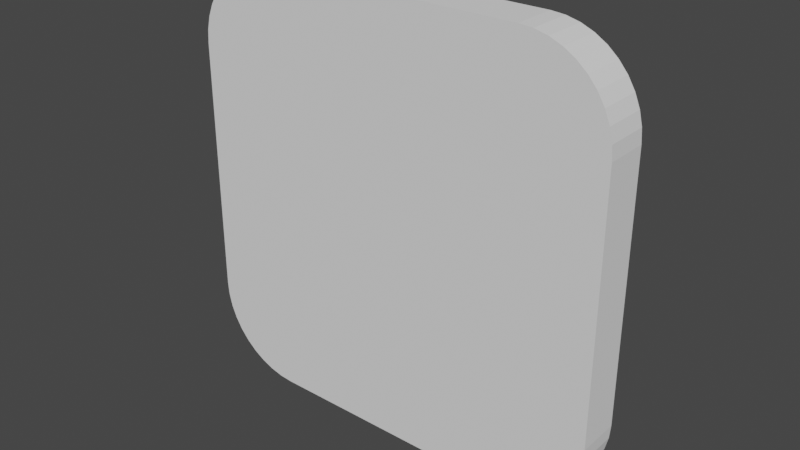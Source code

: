 # Source: tiles_sample.blend  (saved by Blender 3.3.6; exported with 4.5.12 LTS)
import bpy
from mathutils import Matrix  # noqa: F401  (used for matrix-valued properties, if any)

bpy.ops.wm.read_factory_settings(use_empty=True)
scene = bpy.context.scene
scene.name = 'Scene'

# ---- collections
col_collection = bpy.data.collections.new('Collection'); scene.collection.children.link(col_collection)

# ---- world
world_world = bpy.data.worlds.new('World'); scene.world = world_world
world_world.use_nodes = True; world_world.node_tree.nodes.clear()
_N = world_world.node_tree.nodes; _L = world_world.node_tree.links
n0 = _N.new('ShaderNodeOutputWorld'); n0.name = 'World Output'; n0.location = (300, 300)
n1 = _N.new('ShaderNodeBackground'); n1.name = 'Background'; n1.location = (10, 300)
n1.inputs[0].default_value = (0.05088, 0.05088, 0.05088, 1.0)
_L.new(n1.outputs[0], n0.inputs[0])
n0.is_active_output = True
world_world.color = (0.05088, 0.05088, 0.05088)
world_world.use_sun_shadow = False
world_world.sun_shadow_jitter_overblur = 0.0

# ---- meshes
me_cube_001 = bpy.data.meshes.new('Cube.001')
me_cube_001.from_pydata([(-0.5, 0.0, -0.3), (-0.3, 0.0, -0.5), (-0.4975, 0.0, -0.3313), (-0.4902, 0.0, -0.3618), (-0.4782, 0.0, -0.3908), (-0.4618, 0.0, -0.4176), (-0.4414, 0.0, -0.4414), (-0.4176, 0.0, -0.4618), (-0.3908, 0.0, -0.4782), (-0.3618, 0.0, -0.4902), (-0.3313, 0.0, -0.4975), (-0.3, 0.0, 0.5), (-0.5, 0.0, 0.3), (-0.3313, 0.0, 0.4975), (-0.3618, 0.0, 0.4902), (-0.3908, 0.0, 0.4782), (-0.4176, 0.0, 0.4618), (-0.4414, 0.0, 0.4414), (-0.4618, 0.0, 0.4176), (-0.4782, 0.0, 0.3908), (-0.4902, 0.0, 0.3618), (-0.4975, 0.0, 0.3313), (-0.3, 0.1, -0.5), (-0.5, 0.1, -0.3), (-0.3313, 0.1, -0.4975), (-0.3618, 0.1, -0.4902), (-0.3908, 0.1, -0.4782), (-0.4176, 0.1, -0.4618), (-0.4414, 0.1, -0.4414), (-0.4618, 0.1, -0.4176), (-0.4782, 0.1, -0.3908), (-0.4902, 0.1, -0.3618), (-0.4975, 0.1, -0.3313), (-0.5, 0.1, 0.3), (-0.3, 0.1, 0.5), (-0.4975, 0.1, 0.3313), (-0.4902, 0.1, 0.3618), (-0.4782, 0.1, 0.3908), (-0.4618, 0.1, 0.4176), (-0.4414, 0.1, 0.4414), (-0.4176, 0.1, 0.4618), (-0.3908, 0.1, 0.4782), (-0.3618, 0.1, 0.4902), (-0.3313, 0.1, 0.4975), (0.3, 0.0, -0.5), (0.5, 0.0, -0.3), (0.3313, 0.0, -0.4975), (0.3618, 0.0, -0.4902), (0.3908, 0.0, -0.4782), (0.4176, 0.0, -0.4618), (0.4414, 0.0, -0.4414), (0.4618, 0.0, -0.4176), (0.4782, 0.0, -0.3908), (0.4902, 0.0, -0.3618), (0.4975, 0.0, -0.3313), (0.5, 0.0, 0.3), (0.3, 0.0, 0.5), (0.4975, 0.0, 0.3313), (0.4902, 0.0, 0.3618), (0.4782, 0.0, 0.3908), (0.4618, 0.0, 0.4176), (0.4414, 0.0, 0.4414), (0.4176, 0.0, 0.4618), (0.3908, 0.0, 0.4782), (0.3618, 0.0, 0.4902), (0.3313, 0.0, 0.4975), (0.5, 0.1, -0.3), (0.3, 0.1, -0.5), (0.4975, 0.1, -0.3313), (0.4902, 0.1, -0.3618), (0.4782, 0.1, -0.3908), (0.4618, 0.1, -0.4176), (0.4414, 0.1, -0.4414), (0.4176, 0.1, -0.4618), (0.3908, 0.1, -0.4782), (0.3618, 0.1, -0.4902), (0.3313, 0.1, -0.4975), (0.3, 0.1, 0.5), (0.5, 0.1, 0.3), (0.3313, 0.1, 0.4975), (0.3618, 0.1, 0.4902), (0.3908, 0.1, 0.4782), (0.4176, 0.1, 0.4618), (0.4414, 0.1, 0.4414), (0.4618, 0.1, 0.4176), (0.4782, 0.1, 0.3908), (0.4902, 0.1, 0.3618), (0.4975, 0.1, 0.3313)], [], [(44, 46, 47, 48, 49, 50, 51, 52, 53, 54, 45, 55, 57, 58, 59, 60, 61, 62, 63, 64, 65, 56, 11, 13, 14, 15, 16, 17, 18, 19, 20, 21, 12, 0, 2, 3, 4, 5, 6, 7, 8, 9, 10, 1), (66, 78, 55, 45), (77, 34, 11, 56), (0, 12, 33, 23), (22, 24, 25, 26, 27, 28, 29, 30, 31, 32, 23, 33, 35, 36, 37, 38, 39, 40, 41, 42, 43, 34, 77, 79, 80, 81, 82, 83, 84, 85, 86, 87, 78, 66, 68, 69, 70, 71, 72, 73, 74, 75, 76, 67), (22, 1, 10, 24), (24, 10, 9, 25), (25, 9, 8, 26), (26, 8, 7, 27), (27, 7, 6, 28), (28, 6, 5, 29), (29, 5, 4, 30), (30, 4, 3, 31), (31, 3, 2, 32), (32, 2, 0, 23), (11, 34, 43, 13), (13, 43, 42, 14), (14, 42, 41, 15), (15, 41, 40, 16), (16, 40, 39, 17), (17, 39, 38, 18), (18, 38, 37, 19), (19, 37, 36, 20), (20, 36, 35, 21), (21, 35, 33, 12), (44, 67, 76, 46), (46, 76, 75, 47), (47, 75, 74, 48), (48, 74, 73, 49), (49, 73, 72, 50), (50, 72, 71, 51), (51, 71, 70, 52), (52, 70, 69, 53), (53, 69, 68, 54), (54, 68, 66, 45), (77, 56, 65, 79), (79, 65, 64, 80), (80, 64, 63, 81), (81, 63, 62, 82), (82, 62, 61, 83), (83, 61, 60, 84), (84, 60, 59, 85), (85, 59, 58, 86), (86, 58, 57, 87), (87, 57, 55, 78), (22, 67, 44, 1)])
_uv = me_cube_001.uv_layers.new(name='UVMap')
_uv.uv.foreach_set('vector', [0.0, 0.0, 0.0, 0.0, 0.0, 0.0, 0.0, 0.0, 0.0, 0.0, 0.0, 0.0, 0.0, 0.0, 0.0, 0.0, 0.0, 0.0, 0.0, 0.0, 0.0, 0.0, 0.0, 0.0, 0.0, 0.0, 0.0, 0.0, 0.0, 0.0, 0.0, 0.0, 0.0, 0.0, 0.0, 0.0, 0.0, 0.0, 0.0, 0.0, 0.0, 0.0, 0.0, 0.0, 0.0, 0.0, 0.0, 0.0, 0.0, 0.0, 0.0, 0.0, 0.0, 0.0, 0.0, 0.0, 0.0, 0.0, 0.0, 0.0, 0.0, 0.0, 0.0, 0.0, 0.0, 0.0, 0.0, 0.0, 0.0, 0.0, 0.0, 0.0, 0.0, 0.0, 0.0, 0.0, 0.0, 0.0, 0.0, 0.0, 0.0, 0.0, 0.0, 0.0, 0.0, 0.0, 0.0, 0.0, 0.0, 0.0, 0.0, 0.0, 0.0, 0.0, 0.0, 0.0, 0.0, 0.0, 0.0, 0.0, 0.0, 0.0, 0.0, 0.0, 0.0, 0.0, 0.0, 0.0, 0.0, 0.0, 0.0, 0.0, 0.8, 0.0, 0.8313, 0.002462, 0.8618, 0.009789, 0.8908, 0.0218, 0.9176, 0.0382, 0.9414, 0.05858, 0.9618, 0.08244, 0.9782, 0.1092, 0.9902, 0.1382, 0.9975, 0.1687, 1.0, 0.2, 1.0, 0.8, 0.9975, 0.8313, 0.9902, 0.8618, 0.9782, 0.8908, 0.9618, 0.9176, 0.9414, 0.9414, 0.9176, 0.9618, 0.8908, 0.9782, 0.8618, 0.9902, 0.8313, 0.9975, 0.8, 1.0, 0.2, 1.0, 0.1687, 0.9975, 0.1382, 0.9902, 0.1092, 0.9782, 0.08244, 0.9618, 0.05858, 0.9414, 0.0382, 0.9176, 0.0218, 0.8908, 0.009789, 0.8618, 0.002462, 0.8313, 0.0, 0.8, 0.0, 0.2, 0.002462, 0.1687, 0.009789, 0.1382, 0.0218, 0.1092, 0.0382, 0.08244, 0.05858, 0.05858, 0.08244, 0.0382, 0.1092, 0.0218, 0.1382, 0.009789, 0.1687, 0.002462, 0.2, 0.0, 0.0, 0.0, 0.0, 0.0, 0.0, 0.0, 0.0, 0.0, 0.0, 0.0, 0.0, 0.0, 0.0, 0.0, 0.0, 0.0, 0.0, 0.0, 0.0, 0.0, 0.0, 0.0, 0.0, 0.0, 0.0, 0.0, 0.0, 0.0, 0.0, 0.0, 0.0, 0.0, 0.0, 0.0, 0.0, 0.0, 0.0, 0.0, 0.0, 0.0, 0.0, 0.0, 0.0, 0.0, 0.0, 0.0, 0.0, 0.0, 0.0, 0.0, 0.0, 0.0, 0.0, 0.0, 0.0, 0.0, 0.0, 0.0, 0.0, 0.0, 0.0, 0.0, 0.0, 0.0, 0.0, 0.0, 0.0, 0.0, 0.0, 0.0, 0.0, 0.0, 0.0, 0.0, 0.0, 0.0, 0.0, 0.0, 0.0, 0.0, 0.0, 0.0, 0.0, 0.0, 0.0, 0.0, 0.0, 0.0, 0.0, 0.0, 0.0, 0.0, 0.0, 0.0, 0.0, 0.0, 0.0, 0.0, 0.0, 0.0, 0.0, 0.0, 0.0, 0.0, 0.0, 0.0, 0.0, 0.0, 0.0, 0.0, 0.0, 0.0, 0.0, 0.0, 0.0, 0.0, 0.0, 0.0, 0.0, 0.0, 0.0, 0.0, 0.0, 0.0, 0.0, 0.0, 0.0, 0.0, 0.0, 0.0, 0.0, 0.0, 0.0, 0.0, 0.0, 0.0, 0.0, 0.0, 0.0, 0.0, 0.0, 0.0, 0.0, 0.0, 0.0, 0.0, 0.0, 0.0, 0.0, 0.0, 0.0, 0.0, 0.0, 0.0, 0.0, 0.0, 0.0, 0.0, 0.0, 0.0, 0.0, 0.0, 0.0, 0.0, 0.0, 0.0, 0.0, 0.0, 0.0, 0.0, 0.0, 0.0, 0.0, 0.0, 0.0, 0.0, 0.0, 0.0, 0.0, 0.0, 0.0, 0.0, 0.0, 0.0, 0.0, 0.0, 0.0, 0.0, 0.0, 0.0, 0.0, 0.0, 0.0, 0.0, 0.0, 0.0, 0.0, 0.0, 0.0, 0.0, 0.0, 0.0, 0.0, 0.0, 0.0, 0.0, 0.0, 0.0, 0.0, 0.0, 0.0, 0.0, 0.0, 0.0, 0.0, 0.0, 0.0, 0.0, 0.0, 0.0, 0.0, 0.0, 0.0, 0.0, 0.0, 0.0, 0.0, 0.0, 0.0, 0.0, 0.0, 0.0, 0.0, 0.0, 0.0, 0.0, 0.0, 0.0, 0.0, 0.0, 0.0, 0.0, 0.0, 0.0, 0.0, 0.0, 0.0, 0.0, 0.0, 0.0, 0.0, 0.0, 0.0, 0.0, 0.0, 0.0, 0.0, 0.0, 0.0, 0.0, 0.0, 0.0, 0.0, 0.0, 0.0, 0.0, 0.0, 0.0, 0.0, 0.0, 0.0, 0.0, 0.0, 0.0, 0.0, 0.0, 0.0, 0.0, 0.0, 0.0, 0.0, 0.0, 0.0, 0.0, 0.0, 0.0, 0.0, 0.0, 0.0, 0.0, 0.0, 0.0, 0.0, 0.0, 0.0, 0.0, 0.0, 0.0, 0.0, 0.0, 0.0, 0.0, 0.0, 0.0, 0.0, 0.0, 0.0, 0.0, 0.0, 0.0, 0.0, 0.0, 0.0, 0.0, 0.0, 0.0, 0.0, 0.0, 0.0, 0.0, 0.0, 0.0, 0.0, 0.0, 0.0, 0.0, 0.0, 0.0])
me_cube_001.update()

# ---- objects
ob_cube_001 = bpy.data.objects.new('Cube.001', me_cube_001)

# ---- transforms, parenting, visibility, modifiers, constraints
ob_cube_001.location = (0.0, 0.0, 0.0)

# ---- collection membership
col_collection.objects.link(ob_cube_001)

# ---- scene / render settings (as saved in the file)
scene.frame_start = 1; scene.frame_end = 250; scene.frame_set(0)
scene.render.engine = 'BLENDER_EEVEE_NEXT'
scene.cycles.sampling_pattern = 'TABULATED_SOBOL'
scene.cycles.use_light_tree = False
scene.view_settings.view_transform = 'Filmic'
bpy.context.view_layer.update()

# ---- added for rendering (the .blend has no active camera and no usable light): camera, sun
cam_auto = bpy.data.cameras.new('AutoCamera')
cam_auto.lens = 50.0
cam_auto.sensor_width = 36.0
cam_auto.clip_end = 1000.0
ob_auto_camera = bpy.data.objects.new('AutoCamera', cam_auto)
scene.collection.objects.link(ob_auto_camera)
ob_auto_camera.location = (1.31173, -1.52408, 1.04939)
ob_auto_camera.rotation_euler = (1.09748, -7.21219e-08, 0.694738)
scene.camera = ob_auto_camera
light_auto_sun = bpy.data.lights.new('AutoSun', 'SUN')
light_auto_sun.energy = 3.0
light_auto_sun.angle = 0.0523599
ob_auto_sun = bpy.data.objects.new('AutoSun', light_auto_sun)
scene.collection.objects.link(ob_auto_sun)
ob_auto_sun.rotation_euler = (0.872665, 0.174533, 0.523599)
bpy.context.view_layer.update()
